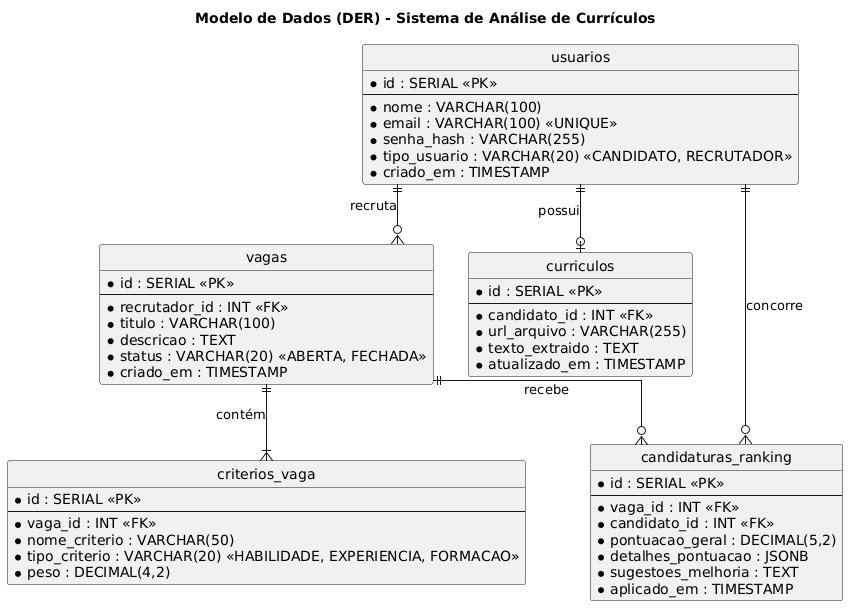

The diagram above was rendered by PlantUML. Its source (embedded in the PNG):
@startuml
' Configurações visuais para parecer um modelo de dados limpo
hide circle
skinparam linetype ortho

title Modelo de Dados (DER) - Sistema de Análise de Currículos

entity "usuarios" as usuario {
  * id : SERIAL <<PK>>
  --
  * nome : VARCHAR(100)
  * email : VARCHAR(100) <<UNIQUE>>
  * senha_hash : VARCHAR(255)
  * tipo_usuario : VARCHAR(20) <<CANDIDATO, RECRUTADOR>>
  * criado_em : TIMESTAMP
}

entity "vagas" as vaga {
  * id : SERIAL <<PK>>
  --
  * recrutador_id : INT <<FK>>
  * titulo : VARCHAR(100)
  * descricao : TEXT
  * status : VARCHAR(20) <<ABERTA, FECHADA>>
  * criado_em : TIMESTAMP
}

entity "criterios_vaga" as criterio {
  * id : SERIAL <<PK>>
  --
  * vaga_id : INT <<FK>>
  * nome_criterio : VARCHAR(50)
  * tipo_criterio : VARCHAR(20) <<HABILIDADE, EXPERIENCIA, FORMACAO>>
  * peso : DECIMAL(4,2)
}

entity "curriculos" as curriculo {
  * id : SERIAL <<PK>>
  --
  * candidato_id : INT <<FK>>
  * url_arquivo : VARCHAR(255)
  * texto_extraido : TEXT
  * atualizado_em : TIMESTAMP
}

entity "candidaturas_ranking" as ranking {
  * id : SERIAL <<PK>>
  --
  * vaga_id : INT <<FK>>
  * candidato_id : INT <<FK>>
  * pontuacao_geral : DECIMAL(5,2)
  * detalhes_pontuacao : JSONB
  * sugestoes_melhoria : TEXT
  * aplicado_em : TIMESTAMP
}

' Relacionamentos e Cardinalidades
usuario ||--o{ vaga : "recruta"
usuario ||--o| curriculo : "possui"
vaga ||--|{ criterio : "contém"
vaga ||--o{ ranking : "recebe"
usuario ||--o{ ranking : "concorre"
@enduml